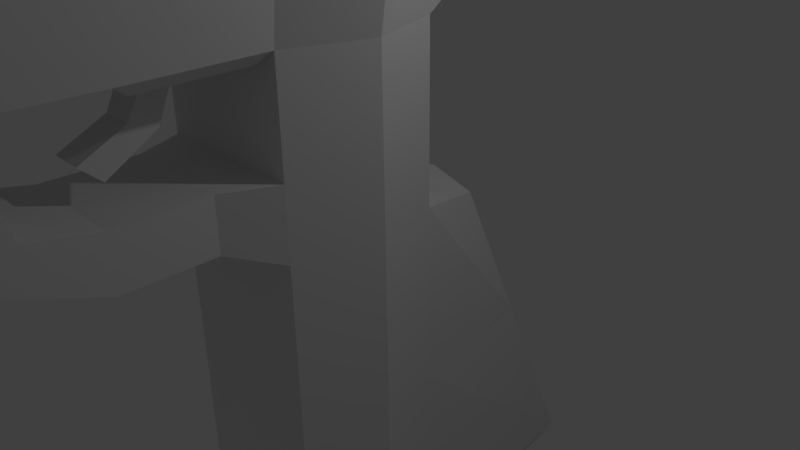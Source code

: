 # Source: Weapon1Gun.blend  (saved by Blender 2.75.0; exported with 4.5.12 LTS)
import bpy
from mathutils import Matrix  # noqa: F401  (used for matrix-valued properties, if any)

bpy.ops.wm.read_factory_settings(use_empty=True)
scene = bpy.context.scene
scene.name = 'Scene'

# ---- collections
col_collection_1 = bpy.data.collections.new('Collection 1'); scene.collection.children.link(col_collection_1)

# ---- materials (node trees are filled in below, after node groups)
mat_material = bpy.data.materials.new('Material')
mat_material.alpha_threshold = 0.0
mat_material.use_transparent_shadow = False
mat_material.roughness = 0.5
mat_material.line_color = (0.0, 0.0, 0.0, 1.0)

# ---- material node trees

# ---- world
world_world = bpy.data.worlds.new('World'); scene.world = world_world
world_world.color = (0.05088, 0.05088, 0.05088)
world_world.use_sun_shadow = False
world_world.sun_shadow_jitter_overblur = 0.0
world_world.cycles.sampling_method = 'MANUAL'
world_world.cycles.sample_map_resolution = 256

# ---- cameras
cam_camera = bpy.data.cameras.new('Camera')
cam_camera.clip_end = 100.0
cam_camera.lens = 35.0
cam_camera.sensor_width = 32.0
cam_camera.sensor_height = 18.0
cam_camera.ortho_scale = 7.314
cam_camera.dof.focus_distance = 0.0
cam_camera.dof.aperture_fstop = 128.0

# ---- lights
light_lamp = bpy.data.lights.new('Lamp', 'POINT')
light_lamp.transmission_factor = 0.0
light_lamp.cutoff_distance = 30.0
light_lamp.energy = 100.0
light_lamp.shadow_buffer_clip_start = 1.001
light_lamp.shadow_soft_size = 0.1
light_lamp.shadow_maximum_resolution = 0.006
light_lamp.use_absolute_resolution = True
light_lamp.cycles.use_multiple_importance_sampling = False

# ---- meshes
me_cube = bpy.data.meshes.new('Cube')
me_cube.from_pydata([(1.0, 1.0, -0.003215), (1.0, -1.395, -0.003215), (-1.0, -1.395, -0.003215), (-1.0, 1.0, -0.003215), (1.0, 1.0, 1.997), (1.0, -1.395, 1.997), (-1.0, -1.395, 1.997), (-1.0, 1.0, 1.997), (1.0, 5.604, -0.003214), (-1.0, 5.604, -0.003214), (1.0, 5.604, 1.997), (-1.0, 5.604, 1.997), (1.0, 3.237, 1.997), (-1.0, 3.237, 1.997), (-1.0, 3.237, -0.003214), (1.0, 3.237, -0.003214), (1.788e-07, 1.139, -0.003215), (2.384e-07, 0.86, 1.997), (-5.364e-07, -1.395, 1.997), (1.252e-06, 5.826, -0.7079), (1.311e-06, 5.802, 1.997), (6.557e-07, 3.166, -0.003214), (1.345, 1.0, 0.9968), (1.345, -1.395, 0.9968), (-1.345, -1.395, 0.9968), (-1.345, 1.0, 0.9968), (1.345, 5.604, 0.9968), (-1.345, 5.604, 0.9968), (1.345, 3.237, 0.9968), (-1.345, 3.237, 0.9968), (1.319e-06, 6.275, 2.206), (-0.2137, 3.058, 2.592), (2.384e-07, 0.86, 1.997), (-1.0, 1.0, 1.997), (1.311e-06, 5.802, 1.997), (-1.0, 5.604, 1.997), (1.0, 3.237, 1.997), (1.0, 5.604, 1.997), (-1.0, 3.237, 1.997), (1.0, 1.0, 1.997), (1.311e-06, 5.802, 3.51), (-1.0, 5.604, 3.51), (1.0, 3.237, 3.51), (1.0, 5.604, 3.51), (-1.0, 3.237, 3.51), (1.311e-06, 5.802, 11.65), (1.311e-06, 5.802, 6.336), (-1.0, 5.604, 6.336), (1.0, 3.279, 6.336), (1.0, 5.604, 6.336), (-1.0, 3.279, 6.336), (7.153e-07, 3.279, 6.336), (-1.0, 5.604, 11.65), (1.0, 3.279, 11.65), (1.0, 5.604, 11.65), (-1.0, 3.279, 11.65), (7.153e-07, 3.279, 11.65), (1.151, 4.421, 1.997), (-1.151, 4.421, 1.997), (-1.151, 4.421, -0.003214), (1.151, 4.421, -0.003214), (1.547, 4.421, 0.9968), (-1.547, 4.421, 0.9968), (1.151, 4.421, 1.997), (-1.151, 4.421, 1.997), (1.151, 4.421, 3.51), (-1.151, 4.421, 3.51), (1.151, 4.421, 6.336), (-1.151, 4.421, 6.336), (1.151, 4.421, 11.65), (-1.151, 4.421, 11.65), (-0.9134, 3.38, 11.93), (1.265e-06, 5.403, 12.01), (-0.8269, 5.403, 12.01), (0.9514, 4.424, 12.01), (0.8269, 5.403, 12.01), (-0.9514, 4.424, 12.01), (-0.8269, 3.48, 12.01), (7.725e-07, 3.48, 12.01), (0.8269, 3.48, 12.01), (1.051, 4.422, 11.93), (7.439e-07, 3.38, 11.93), (0.9134, 3.38, 11.93), (0.9134, 5.504, 11.93), (-1.051, 4.422, 11.93), (-0.9134, 5.504, 11.93), (1.288e-06, 5.504, 11.93), (1.201e-06, 5.12, 11.77), (-0.5833, 5.12, 11.77), (0.6712, 4.429, 11.77), (0.5833, 5.12, 11.77), (-0.6712, 4.429, 11.77), (-0.5833, 3.763, 11.77), (8.534e-07, 3.763, 11.77), (0.5833, 3.763, 11.77), (1.026e-06, 4.466, 11.77), (-1.0, 1.909, 1.997), (-1.0, 1.909, -0.003214), (1.0, 1.909, -0.003214), (1.0, 1.909, 1.997), (3.726e-07, 1.877, -0.003214), (-1.345, 1.909, 0.9968), (1.345, 1.909, 0.9968), (-1.0, 1.909, 1.997), (1.0, 1.909, 1.997), (1.0, 5.604, 4.795), (1.0, 3.256, 4.795), (-1.0, 3.256, 4.795), (-1.0, 5.604, 4.795), (1.311e-06, 5.802, 4.795), (-1.151, 4.421, 4.795), (1.151, 4.421, 4.795), (2.941e-07, 1.147, 2.624), (-0.727, 1.249, 2.624), (-0.727, 1.91, 2.624), (0.727, 1.249, 2.624), (0.727, 1.249, 3.725), (-0.727, 1.249, 3.725), (2.941e-07, 1.147, 3.725), (-0.727, 1.91, 3.725), (2.941e-07, 1.382, 4.341), (2.941e-07, 1.664, 5.079), (0.727, 1.484, 4.341), (0.727, 2.889, 4.659), (0.727, 2.906, 5.779), (-0.727, 1.766, 5.079), (-0.727, 2.229, 5.364), (0.727, 2.229, 5.364), (6.408e-07, 2.906, 5.779), (-0.727, 2.906, 5.779), (0.727, 1.766, 5.079), (4.35e-07, 2.169, 5.364), (-0.727, 1.484, 4.341), (-0.727, 2.889, 4.659), (0.727, 1.91, 2.624), (0.727, 1.91, 3.725), (-0.727, 2.055, 4.47), (0.727, 2.055, 4.47), (-0.9054, -4.579, -0.01178), (-1.0, -4.351, -0.003215), (1.345, -4.351, 0.9968), (1.0, -4.351, 1.997), (-1.345, -4.351, 0.9968), (-1.0, -4.351, 1.997), (-5.364e-07, -4.351, 1.997), (1.0, -4.351, -0.003215), (-1.217, -4.579, 0.8936), (-0.2137, 3.058, 2.915), (0.2137, 3.058, 2.592), (0.2137, 3.058, 2.915), (-0.829, 3.087, 3.381), (0.829, 3.087, 3.381), (0.829, 3.087, 2.126), (-0.829, 3.087, 2.126), (-0.2137, 2.507, 2.826), (-0.2137, 2.629, 3.125), (0.2137, 2.507, 2.826), (0.2137, 2.629, 3.125), (-0.2137, 2.133, 3.443), (-0.2137, 2.351, 3.682), (0.2137, 2.133, 3.443), (0.2137, 2.351, 3.682), (0.7074, 0.7759, -1.031), (0.7074, -1.412, -2.004), (1.381e-07, 0.9275, -1.087), (-0.7074, 0.7759, -1.031), (1.163e-08, -1.412, -2.004), (-0.7074, -1.412, -2.004), (1.163e-08, -4.114, -3.205), (0.7074, -4.114, -3.205), (-0.7074, -4.114, -3.205), (1.144e-06, 5.262, -1.287), (-0.5964, 5.144, -1.287), (-0.6862, 4.438, -1.287), (-0.5964, 3.732, -1.287), (0.6862, 4.438, -1.287), (0.5964, 3.732, -1.287), (7.888e-07, 3.61, -1.287), (0.5964, 5.144, -1.287), (9.602e-07, 4.476, -1.287), (1.311e-06, 8.676, 11.65), (1.311e-06, 8.676, 6.336), (-1.0, 8.478, 6.336), (1.0, 6.153, 6.336), (1.0, 8.478, 6.336), (-1.0, 6.153, 6.336), (7.153e-07, 6.153, 6.336), (-1.0, 8.478, 11.65), (1.0, 6.153, 11.65), (1.0, 8.478, 11.65), (-1.0, 6.153, 11.65), (7.153e-07, 6.153, 11.65), (1.151, 7.295, 6.336), (-1.151, 7.295, 6.336), (1.151, 7.295, 11.65), (-1.151, 7.295, 11.65), (-0.9134, 6.253, 11.93), (1.265e-06, 8.277, 12.01), (-0.8269, 8.277, 12.01), (0.9514, 7.298, 12.01), (0.8269, 8.277, 12.01), (-0.9514, 7.298, 12.01), (-0.8269, 6.354, 12.01), (7.725e-07, 6.354, 12.01), (0.8269, 6.354, 12.01), (1.051, 7.296, 11.93), (7.439e-07, 6.253, 11.93), (0.9134, 6.253, 11.93), (0.9134, 8.378, 11.93), (-1.051, 7.296, 11.93), (-0.9134, 8.378, 11.93), (1.288e-06, 8.378, 11.93), (1.201e-06, 7.994, 11.77), (-0.5833, 7.994, 11.77), (0.6712, 7.303, 11.77), (0.5833, 7.994, 11.77), (-0.6712, 7.303, 11.77), (-0.5833, 6.637, 11.77), (8.534e-07, 6.637, 11.77), (0.5833, 6.637, 11.77), (1.026e-06, 7.34, 11.77), (1.0, 8.478, 4.795), (1.0, 6.13, 4.795), (-1.0, 6.13, 4.795), (-1.0, 8.478, 4.795), (1.311e-06, 8.676, 4.795), (-1.151, 7.295, 4.795), (1.151, 7.295, 4.795), (1.293e-06, 6.602, 4.626), (1.311e-06, 6.52, 4.795), (1.252e-06, 8.811, -0.1705), (-1.0, 8.317, -0.003214), (1.345, 8.317, 0.9968), (1.0, 8.317, 1.997), (-1.345, 8.317, 0.9968), (-1.0, 8.317, 1.997), (1.311e-06, 8.835, 1.997), (1.0, 8.317, -0.003214), (1.553e-06, 8.835, 0.9968), (-0.6297, 6.151, 2.206), (0.6297, 6.151, 2.206), (-0.6297, 7.859, 2.206), (1.319e-06, 8.185, 2.206), (0.6297, 7.859, 2.206), (-0.8148, 5.878, 2.172), (-0.8148, 8.088, 2.172), (1.315e-06, 6.038, 2.172), (0.8148, 5.878, 2.172), (1.315e-06, 8.51, 2.172), (0.8148, 8.088, 2.172), (1.317e-06, 6.461, 2.098), (-0.4843, 6.365, 2.098), (0.4843, 6.365, 2.098), (-0.4843, 7.679, 2.098), (1.317e-06, 7.93, 2.098), (0.4843, 7.679, 2.098), (0.9279, 7.307, 4.591), (0.8065, 6.368, 4.591), (-0.9279, 7.307, 4.591), (-0.8065, 8.262, 4.591), (1.275e-06, 8.421, 4.591), (0.8065, 8.262, 4.591), (-0.8065, 6.368, 4.591), (1.275e-06, 6.683, 4.591), (-0.9032, 6.249, 4.626), (-1.039, 7.301, 4.626), (-0.9032, 8.37, 4.626), (0.9032, 8.37, 4.626), (1.293e-06, 8.548, 4.626), (0.9032, 6.249, 4.626), (1.039, 7.301, 4.626), (0.7449, 7.318, 4.722), (0.6474, 6.564, 4.722), (-0.7449, 7.318, 4.722), (-0.6474, 8.084, 4.722), (1.251e-06, 8.212, 4.722), (0.6474, 8.084, 4.722), (-0.6474, 6.564, 4.722), (1.251e-06, 6.816, 4.722), (1.251e-06, 7.282, 4.722), (0.7449, 7.318, 4.477), (0.6474, 6.564, 4.477), (-0.7449, 7.318, 4.477), (-0.6474, 8.084, 4.477), (1.251e-06, 8.212, 4.477), (0.6474, 8.084, 4.477), (-0.6474, 6.564, 4.477), (1.251e-06, 6.816, 4.477), (1.251e-06, 7.282, 4.477), (0.7449, 7.318, 2.466), (0.6474, 6.564, 2.466), (-0.7449, 7.318, 2.466), (-0.6474, 8.084, 2.466), (1.251e-06, 8.212, 2.466), (0.6474, 8.084, 2.466), (-0.6474, 6.564, 2.466), (1.251e-06, 6.816, 2.466), (1.251e-06, 7.282, 2.466), (0.7109, 6.485, 3.471), (0.818, 7.313, 3.471), (1.262e-06, 6.762, 3.471), (0.7109, 8.154, 3.471), (1.262e-06, 8.294, 3.471), (-0.7109, 8.154, 3.471), (-0.818, 7.313, 3.471), (-0.7109, 6.485, 3.471), (-0.5736, -4.418, -2.617), (-0.8109, -4.61, -0.02035), (-0.6903, -6.045, -0.1216), (1.09, -4.61, 0.7905), (0.8109, -4.61, 1.601), (-1.09, -4.61, 0.7905), (-0.8109, -4.61, 1.601), (-4.896e-07, -4.61, 1.601), (0.8109, -4.61, -0.02035), (-0.4884, -5.881, -2.332), (-4.523e-08, -4.418, -2.617), (0.5736, -4.418, -2.617), (0.9054, -4.579, 1.799), (-1.68e-08, -4.364, -2.911), (0.6405, -4.364, -2.911), (0.9054, -4.579, -0.01178), (1.217, -4.579, 0.8936), (-5.13e-07, -4.579, 1.799), (-0.6405, -4.364, -2.911), (-0.9054, -4.579, 1.799), (-0.4884, -4.439, -2.237), (-0.6903, -4.603, -0.02642), (0.8228, -4.603, 0.6639), (0.6903, -4.603, 1.354), (-0.8228, -4.603, 0.6639), (-0.6903, -4.603, 1.354), (-4.589e-07, -4.603, 1.557), (0.6903, -4.603, -0.02642), (-8.059e-08, -4.439, -2.441), (0.4884, -4.439, -2.237), (-0.2968, -13.66, -0.33), (0.8228, -6.045, 0.5687), (0.6903, -6.045, 1.259), (-0.8228, -6.045, 0.5687), (-0.6903, -6.045, 1.259), (-4.59e-07, -6.045, 1.462), (0.6903, -6.045, -0.1216), (-0.2099, -13.59, -1.28), (-8.06e-08, -5.881, -2.536), (0.4884, -5.881, -2.332), (-0.3539, -11.18, -1.863), (-0.5003, -11.3, -0.2612), (0.5673, -11.3, 0.2391), (0.5003, -11.3, 0.7394), (-0.5673, -11.3, 0.2391), (-0.5003, -11.3, 0.7394), (-4.144e-07, -11.3, 0.9424), (0.5003, -11.3, -0.2612), (-1.402e-07, -11.18, -2.067), (0.3539, -11.18, -1.863), (0.2936, -13.66, -0.03325), (0.2968, -13.66, 0.2635), (-0.2936, -13.66, -0.03325), (-0.2968, -13.66, 0.2635), (-3.65e-07, -13.66, 0.4665), (0.2968, -13.66, -0.33), (-2.024e-07, -13.59, -1.484), (0.2099, -13.59, -1.28), (-2.061e-07, -15.15, -0.8775), (-2.086e-07, -15.19, -0.3724), (-1.084e-07, -15.19, -0.2252), (-2.775e-07, -15.19, -0.04438)], [], [(0, 1, 163, 162), (17, 7, 6, 18), (22, 4, 5, 23), (1, 23, 140, 145), (24, 6, 7, 25), (58, 13, 38, 64), (244, 246, 30, 239), (62, 58, 11, 27), (9, 19, 171, 172), (61, 60, 8, 26), (102, 98, 15, 28), (100, 97, 14, 21), (101, 96, 13, 29), (57, 10, 37, 63), (7, 17, 32, 33), (98, 100, 21, 15), (21, 14, 174, 177), (10, 26, 232, 233), (99, 12, 36, 104), (16, 0, 162, 164), (4, 17, 18, 5), (139, 2, 167, 170), (3, 16, 164, 165), (245, 244, 239, 241), (97, 101, 29, 14), (99, 102, 28, 12), (57, 61, 26, 10), (59, 62, 27, 9), (26, 8, 237, 232), (2, 24, 25, 3), (5, 18, 144, 141), (0, 22, 23, 1), (64, 38, 44, 66), (17, 4, 39, 32), (96, 7, 33, 103), (20, 11, 35, 34), (10, 20, 34, 37), (111, 105, 49, 67), (34, 35, 41, 40), (37, 34, 40, 43), (44, 42, 106, 107), (63, 37, 43, 65), (49, 46, 45, 54), (46, 47, 52, 45), (110, 107, 50, 68), (47, 46, 186, 185), (49, 105, 222, 183), (80, 83, 75, 74), (71, 81, 78, 77), (50, 51, 56, 55), (67, 49, 54, 69), (51, 48, 53, 56), (68, 50, 55, 70), (47, 68, 70, 52), (48, 67, 69, 53), (82, 80, 74, 79), (81, 82, 79, 78), (108, 110, 68, 47), (36, 63, 65, 42), (106, 111, 67, 48), (35, 64, 66, 41), (14, 29, 62, 59), (12, 28, 61, 57), (15, 21, 177, 176), (12, 57, 63, 36), (28, 15, 60, 61), (8, 60, 175, 178), (29, 13, 58, 62), (11, 58, 64, 35), (74, 75, 90, 89), (77, 78, 93, 92), (78, 79, 94, 93), (79, 74, 89, 94), (85, 84, 76, 73), (83, 86, 72, 75), (84, 71, 77, 76), (86, 85, 73, 72), (45, 52, 85, 86), (70, 55, 71, 84), (54, 45, 86, 83), (52, 70, 84, 85), (56, 53, 82, 81), (53, 69, 80, 82), (55, 56, 81, 71), (69, 54, 83, 80), (95, 89, 90, 87), (91, 95, 87, 88), (92, 93, 95, 91), (93, 94, 89, 95), (73, 76, 91, 88), (75, 72, 87, 90), (76, 77, 92, 91), (72, 73, 88, 87), (32, 39, 115, 112), (48, 51, 128, 124), (33, 32, 112, 113), (13, 96, 103, 38), (106, 48, 124, 123), (4, 22, 102, 99), (3, 25, 101, 97), (4, 99, 104, 39), (0, 16, 100, 98), (25, 7, 96, 101), (16, 3, 97, 100), (22, 0, 98, 102), (103, 33, 113, 114), (39, 104, 134, 115), (42, 65, 111, 106), (41, 66, 110, 108), (43, 40, 109, 105), (40, 41, 108, 109), (107, 106, 123, 133), (66, 44, 107, 110), (151, 150, 147, 149), (65, 43, 105, 111), (104, 103, 114, 134), (50, 107, 133, 129), (51, 50, 129, 128), (104, 36, 38, 103), (114, 113, 117, 119), (112, 115, 116, 118), (113, 112, 118, 117), (120, 122, 130, 121), (132, 120, 121, 125), (137, 123, 124, 127), (131, 127, 124, 128), (126, 131, 128, 129), (136, 132, 125, 126), (133, 136, 126, 129), (125, 121, 131, 126), (121, 130, 127, 131), (115, 134, 135, 116), (122, 137, 127, 130), (136, 137, 135, 119), (116, 135, 137, 122), (136, 133, 123, 137), (119, 117, 132, 136), (117, 118, 120, 132), (118, 116, 122, 120), (135, 134, 114, 119), (320, 321, 314, 317), (318, 323, 313, 310), (146, 138, 307, 311), (322, 318, 310, 309), (18, 6, 143, 144), (6, 24, 142, 143), (23, 5, 141, 140), (24, 2, 139, 142), (31, 148, 156, 154), (152, 151, 149, 148), (150, 153, 31, 147), (153, 152, 148, 31), (38, 36, 152, 153), (44, 38, 153, 150), (36, 42, 151, 152), (42, 44, 150, 151), (157, 155, 159, 161), (148, 149, 157, 156), (147, 31, 154, 155), (149, 147, 155, 157), (159, 158, 160, 161), (154, 156, 160, 158), (156, 157, 161, 160), (155, 154, 158, 159), (164, 166, 167, 165), (167, 166, 168, 170), (162, 163, 166, 164), (166, 163, 169, 168), (319, 320, 317, 316), (1, 145, 169, 163), (321, 322, 309, 314), (2, 3, 165, 167), (179, 173, 172, 171), (175, 179, 171, 178), (176, 177, 179, 175), (177, 174, 173, 179), (60, 15, 176, 175), (19, 8, 178, 171), (59, 9, 172, 173), (14, 59, 173, 174), (227, 221, 184, 192), (184, 181, 180, 189), (181, 182, 187, 180), (226, 223, 185, 193), (225, 224, 182, 181), (221, 225, 181, 184), (205, 208, 200, 199), (196, 206, 203, 202), (185, 186, 191, 190), (192, 184, 189, 194), (186, 183, 188, 191), (193, 185, 190, 195), (182, 193, 195, 187), (183, 192, 194, 188), (207, 205, 199, 204), (206, 207, 204, 203), (224, 226, 193, 182), (222, 227, 192, 183), (199, 200, 215, 214), (202, 203, 218, 217), (203, 204, 219, 218), (204, 199, 214, 219), (210, 209, 201, 198), (208, 211, 197, 200), (209, 196, 202, 201), (211, 210, 198, 197), (180, 187, 210, 211), (195, 190, 196, 209), (189, 180, 211, 208), (187, 195, 209, 210), (191, 188, 207, 206), (188, 194, 205, 207), (190, 191, 206, 196), (194, 189, 208, 205), (220, 214, 215, 212), (216, 220, 212, 213), (217, 218, 220, 216), (218, 219, 214, 220), (198, 201, 216, 213), (200, 197, 212, 215), (201, 202, 217, 216), (197, 198, 213, 212), (46, 49, 183, 186), (47, 185, 223, 108), (109, 108, 223, 229), (222, 105, 109, 229), (268, 267, 261, 260), (228, 264, 262, 263), (264, 265, 258, 262), (265, 266, 259, 258), (238, 230, 231, 234), (232, 237, 230, 238), (233, 232, 238, 236), (236, 238, 234, 235), (9, 27, 234, 231), (27, 11, 235, 234), (19, 9, 231, 230), (8, 19, 230, 237), (242, 241, 253, 254), (240, 243, 255, 252), (246, 247, 240, 30), (249, 248, 242, 243), (248, 245, 241, 242), (247, 249, 243, 240), (10, 233, 249, 247), (236, 235, 245, 248), (233, 236, 248, 249), (20, 10, 247, 246), (235, 11, 244, 245), (11, 20, 246, 244), (250, 252, 255, 254), (251, 250, 254, 253), (241, 239, 251, 253), (239, 30, 250, 251), (243, 242, 254, 255), (30, 240, 252, 250), (258, 259, 274, 273), (259, 260, 275, 274), (261, 256, 271, 276), (257, 263, 278, 272), (270, 269, 257, 256), (267, 270, 256, 261), (269, 228, 263, 257), (266, 268, 260, 259), (224, 225, 268, 266), (222, 229, 228, 269), (221, 227, 270, 267), (227, 222, 269, 270), (226, 224, 266, 265), (223, 226, 265, 264), (229, 223, 264, 228), (225, 221, 267, 268), (273, 279, 278, 277), (271, 272, 278, 279), (273, 274, 275, 279), (275, 276, 271, 279), (263, 262, 277, 278), (262, 258, 273, 277), (260, 261, 276, 275), (256, 257, 272, 271), (282, 286, 287, 288), (280, 288, 287, 281), (282, 288, 284, 283), (284, 288, 280, 285), (291, 297, 296, 295), (289, 290, 296, 297), (291, 292, 293, 297), (293, 294, 289, 297), (299, 298, 290, 289), (298, 300, 296, 290), (301, 299, 289, 294), (303, 302, 293, 292), (304, 303, 292, 291), (300, 305, 295, 296), (305, 304, 291, 295), (302, 301, 294, 293), (284, 285, 301, 302), (286, 282, 304, 305), (287, 286, 305, 300), (282, 283, 303, 304), (283, 284, 302, 303), (285, 280, 299, 301), (281, 287, 300, 298), (280, 281, 298, 299), (312, 311, 330, 331), (306, 316, 334, 326), (310, 313, 332, 329), (317, 314, 333, 335), (311, 307, 327, 330), (309, 310, 329, 328), (138, 324, 306, 307), (325, 146, 311, 312), (324, 319, 316, 306), (323, 325, 312, 313), (144, 143, 325, 323), (170, 168, 319, 324), (143, 142, 146, 325), (139, 170, 324, 138), (145, 140, 322, 321), (168, 169, 320, 319), (140, 141, 318, 322), (142, 139, 138, 146), (141, 144, 323, 318), (169, 145, 321, 320), (334, 335, 345, 344), (327, 326, 315, 308), (331, 330, 339, 340), (326, 334, 344, 315), (329, 332, 341, 338), (335, 333, 342, 345), (307, 306, 326, 327), (316, 317, 335, 334), (313, 312, 331, 332), (314, 309, 328, 333), (342, 337, 348, 353), (341, 340, 351, 352), (344, 345, 355, 354), (308, 315, 346, 347), (340, 339, 350, 351), (315, 344, 354, 346), (332, 331, 340, 341), (333, 328, 337, 342), (328, 329, 338, 337), (330, 327, 308, 339), (350, 347, 336, 358), (348, 349, 357, 356), (353, 348, 356, 361), (352, 351, 359, 360), (354, 355, 363, 362), (347, 346, 343, 336), (337, 338, 349, 348), (339, 308, 347, 350), (345, 342, 353, 355), (338, 341, 352, 349), (356, 357, 367, 366), (336, 343, 364, 365), (359, 358, 366, 367), (355, 353, 361, 363), (349, 352, 360, 357), (346, 354, 362, 343), (351, 350, 358, 359), (358, 336, 365, 366), (343, 362, 364), (363, 361, 365, 364), (362, 363, 364), (360, 359, 367), (361, 356, 366, 365), (357, 360, 367)])
me_cube.materials.append(mat_material)
me_cube.use_remesh_preserve_volume = False
me_cube.use_remesh_preserve_attributes = False
me_cube.use_mirror_vertex_groups = False
me_cube.update()

# ---- objects
ob_cube = bpy.data.objects.new('Cube', me_cube)
ob_lamp = bpy.data.objects.new('Lamp', light_lamp)
ob_camera = bpy.data.objects.new('Camera', cam_camera)

# ---- transforms, parenting, visibility, modifiers, constraints
ob_cube.location = (0.0, 0.0, 0.0)
ob_cube.rotation_euler = (1.571, -0.0, 0.0)
ob_cube.lock_rotations_4d = False
ob_cube.empty_display_type = 'ARROWS'
ob_cube.lineart.crease_threshold = 0.0
ob_lamp.location = (4.076, 1.005, 5.904)
ob_lamp.rotation_euler = (0.6503, 0.05522, 1.866)
ob_lamp.lock_rotations_4d = False
ob_lamp.empty_display_type = 'ARROWS'
ob_lamp.color = (0.0, 0.0, 0.0, 0.0)
ob_lamp.lineart.crease_threshold = 0.0
ob_camera.location = (7.481, -6.508, 5.344)
ob_camera.rotation_euler = (1.109, 0.01082, 0.8149)
ob_camera.lock_rotations_4d = False
ob_camera.empty_display_type = 'ARROWS'
ob_camera.color = (0.0, 0.0, 0.0, 0.0)
ob_camera.display_type = 'WIRE'
ob_camera.lineart.crease_threshold = 0.0

# ---- collection membership
col_collection_1.objects.link(ob_cube)
col_collection_1.objects.link(ob_lamp)
col_collection_1.objects.link(ob_camera)

# ---- scene / render settings (as saved in the file)
scene.camera = ob_camera
scene.frame_start = 1; scene.frame_end = 250; scene.frame_set(1)
scene.render.engine = 'BLENDER_EEVEE_NEXT'
scene.render.resolution_percentage = 50
scene.render.dither_intensity = 0.0
scene.cycles.use_denoising = False
scene.cycles.samples = 10
scene.cycles.sampling_pattern = 'TABULATED_SOBOL'
scene.cycles.light_sampling_threshold = 0.0
scene.cycles.use_adaptive_sampling = False
scene.cycles.use_light_tree = False
scene.cycles.blur_glossy = 0.0
scene.cycles.pixel_filter_type = 'GAUSSIAN'
scene.cycles.sample_clamp_indirect = 0.0
scene.view_settings.view_transform = 'Standard'
bpy.context.view_layer.update()
